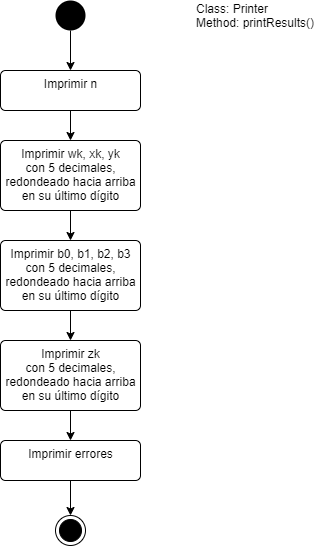

The diagram above was exported from draw.io. Its source (the exported page's mxGraphModel, read from the mxfile embedded in the PNG):
<mxGraphModel dx="868" dy="450" grid="1" gridSize="10" guides="1" tooltips="1" connect="1" arrows="1" fold="1" page="1" pageScale="1" pageWidth="827" pageHeight="1169" math="0" shadow="0">
  <root>
    <mxCell id="0" />
    <mxCell id="1" parent="0" />
    <mxCell id="socHLsgq-fv8w9zmUPj2-28" style="edgeStyle=orthogonalEdgeStyle;rounded=0;orthogonalLoop=1;jettySize=auto;html=1;exitX=0.5;exitY=1;exitDx=0;exitDy=0;entryX=0.5;entryY=0;entryDx=0;entryDy=0;" parent="1" source="socHLsgq-fv8w9zmUPj2-1" target="socHLsgq-fv8w9zmUPj2-2" edge="1">
      <mxGeometry relative="1" as="geometry" />
    </mxCell>
    <mxCell id="socHLsgq-fv8w9zmUPj2-1" value="" style="ellipse;fillColor=#000000;strokeColor=none;" parent="1" vertex="1">
      <mxGeometry x="305" y="10" width="30" height="30" as="geometry" />
    </mxCell>
    <mxCell id="80-TZGeLlmukNdImtZT1-1" style="edgeStyle=orthogonalEdgeStyle;rounded=0;orthogonalLoop=1;jettySize=auto;html=1;entryX=0.5;entryY=0;entryDx=0;entryDy=0;" edge="1" parent="1" source="socHLsgq-fv8w9zmUPj2-2" target="socHLsgq-fv8w9zmUPj2-3">
      <mxGeometry relative="1" as="geometry" />
    </mxCell>
    <mxCell id="socHLsgq-fv8w9zmUPj2-2" value="Imprimir n" style="html=1;align=center;verticalAlign=top;rounded=1;absoluteArcSize=1;arcSize=10;dashed=0;" parent="1" vertex="1">
      <mxGeometry x="250" y="80" width="140" height="40" as="geometry" />
    </mxCell>
    <mxCell id="80-TZGeLlmukNdImtZT1-2" style="edgeStyle=orthogonalEdgeStyle;rounded=0;orthogonalLoop=1;jettySize=auto;html=1;exitX=0.5;exitY=1;exitDx=0;exitDy=0;entryX=0.5;entryY=0;entryDx=0;entryDy=0;" edge="1" parent="1" source="socHLsgq-fv8w9zmUPj2-3" target="socHLsgq-fv8w9zmUPj2-4">
      <mxGeometry relative="1" as="geometry" />
    </mxCell>
    <mxCell id="socHLsgq-fv8w9zmUPj2-3" value="Imprimir wk, xk, yk&lt;br&gt;con 5 decimales,&lt;br&gt;redondeado hacia arriba&lt;br&gt;en su último dígito" style="html=1;align=center;verticalAlign=top;rounded=1;absoluteArcSize=1;arcSize=10;dashed=0;" parent="1" vertex="1">
      <mxGeometry x="250" y="150" width="140" height="70" as="geometry" />
    </mxCell>
    <mxCell id="80-TZGeLlmukNdImtZT1-3" style="edgeStyle=orthogonalEdgeStyle;rounded=0;orthogonalLoop=1;jettySize=auto;html=1;exitX=0.5;exitY=1;exitDx=0;exitDy=0;entryX=0.5;entryY=0;entryDx=0;entryDy=0;" edge="1" parent="1" source="socHLsgq-fv8w9zmUPj2-4" target="socHLsgq-fv8w9zmUPj2-5">
      <mxGeometry relative="1" as="geometry" />
    </mxCell>
    <mxCell id="socHLsgq-fv8w9zmUPj2-4" value="Imprimir b0, b1, b2, b3&lt;br&gt;con 5 decimales,&lt;br&gt;redondeado hacia arriba&lt;br&gt;en su último dígito" style="html=1;align=center;verticalAlign=top;rounded=1;absoluteArcSize=1;arcSize=10;dashed=0;" parent="1" vertex="1">
      <mxGeometry x="250" y="250" width="140" height="70" as="geometry" />
    </mxCell>
    <mxCell id="80-TZGeLlmukNdImtZT1-4" style="edgeStyle=orthogonalEdgeStyle;rounded=0;orthogonalLoop=1;jettySize=auto;html=1;exitX=0.5;exitY=1;exitDx=0;exitDy=0;" edge="1" parent="1" source="socHLsgq-fv8w9zmUPj2-5" target="socHLsgq-fv8w9zmUPj2-13">
      <mxGeometry relative="1" as="geometry" />
    </mxCell>
    <mxCell id="socHLsgq-fv8w9zmUPj2-5" value="Imprimir zk&lt;br&gt;con 5 decimales,&lt;br&gt;redondeado hacia arriba&lt;br&gt;en su último dígito" style="html=1;align=center;verticalAlign=top;rounded=1;absoluteArcSize=1;arcSize=10;dashed=0;" parent="1" vertex="1">
      <mxGeometry x="250" y="350" width="140" height="70" as="geometry" />
    </mxCell>
    <mxCell id="socHLsgq-fv8w9zmUPj2-27" style="edgeStyle=orthogonalEdgeStyle;rounded=0;orthogonalLoop=1;jettySize=auto;html=1;exitX=0.5;exitY=1;exitDx=0;exitDy=0;entryX=0.5;entryY=0;entryDx=0;entryDy=0;" parent="1" source="socHLsgq-fv8w9zmUPj2-13" target="socHLsgq-fv8w9zmUPj2-14" edge="1">
      <mxGeometry relative="1" as="geometry" />
    </mxCell>
    <mxCell id="socHLsgq-fv8w9zmUPj2-13" value="Imprimir errores" style="html=1;align=center;verticalAlign=top;rounded=1;absoluteArcSize=1;arcSize=10;dashed=0;" parent="1" vertex="1">
      <mxGeometry x="250" y="450" width="140" height="40" as="geometry" />
    </mxCell>
    <mxCell id="socHLsgq-fv8w9zmUPj2-14" value="" style="ellipse;html=1;shape=endState;fillColor=#000000;strokeColor=#000000;" parent="1" vertex="1">
      <mxGeometry x="305" y="525" width="30" height="30" as="geometry" />
    </mxCell>
    <mxCell id="socHLsgq-fv8w9zmUPj2-29" value="&lt;div style=&quot;text-align: left&quot;&gt;&lt;span&gt;Class: Printer&lt;/span&gt;&lt;/div&gt;&lt;div style=&quot;text-align: left&quot;&gt;&lt;span&gt;Method: printResults()&lt;/span&gt;&lt;/div&gt;" style="text;html=1;strokeColor=none;fillColor=none;align=center;verticalAlign=middle;whiteSpace=wrap;rounded=0;" parent="1" vertex="1">
      <mxGeometry x="440" y="15" width="130" height="20" as="geometry" />
    </mxCell>
  </root>
</mxGraphModel>